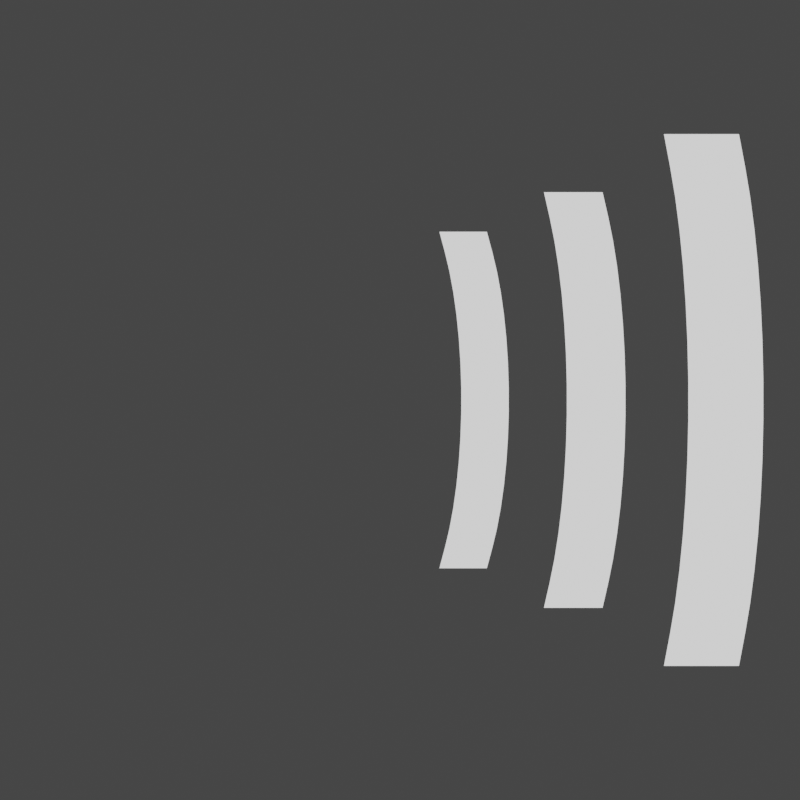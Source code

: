 # Source: unmute_256.blend  (saved by Blender 2.91.10; exported with 4.5.12 LTS)
import bpy
from mathutils import Matrix  # noqa: F401  (used for matrix-valued properties, if any)

bpy.ops.wm.read_factory_settings(use_empty=True)
scene = bpy.context.scene
scene.name = 'Scene'

# ---- collections
col_collection = bpy.data.collections.new('Collection'); scene.collection.children.link(col_collection)

# ---- materials (node trees are filled in below, after node groups)
mat_material = bpy.data.materials.new('Material')
mat_material.use_transparent_shadow = False

# ---- material node trees
mat_material.use_nodes = True; mat_material.node_tree.nodes.clear()
_N = mat_material.node_tree.nodes; _L = mat_material.node_tree.links
n0 = _N.new('ShaderNodeOutputMaterial'); n0.name = 'Material Output'; n0.location = (300, 300)
n1 = _N.new('ShaderNodeEmission'); n1.name = 'Emission'; n1.location = (10, 300)
_L.new(n1.outputs[0], n0.inputs[0])
n0.is_active_output = True

# ---- world
world_world = bpy.data.worlds.new('World'); scene.world = world_world
world_world.use_nodes = True; world_world.node_tree.nodes.clear()
_N = world_world.node_tree.nodes; _L = world_world.node_tree.links
n0 = _N.new('ShaderNodeOutputWorld'); n0.name = 'World Output'; n0.location = (300, 300)
n1 = _N.new('ShaderNodeBackground'); n1.name = 'Background'; n1.location = (10, 300)
n1.inputs[0].default_value = (0.05088, 0.05088, 0.05088, 1.0)
_L.new(n1.outputs[0], n0.inputs[0])
n0.is_active_output = True
world_world.color = (0.05088, 0.05088, 0.05088)
world_world.use_sun_shadow = False
world_world.sun_shadow_jitter_overblur = 0.0

# ---- cameras
cam_camera = bpy.data.cameras.new('Camera')
cam_camera.passepartout_alpha = 1.0

# ---- meshes
me_plane = bpy.data.meshes.new('Plane')
me_plane.from_pydata([(-1.0, -1.0, 0.0), (1.0, -1.0, 0.0), (-1.0, 1.0, 0.0), (1.0, 1.0, 0.0), (-0.7638, -0.8759, 0.0), (-0.7638, 0.8759, 0.0), (-0.575, -0.764, 0.0), (-0.4133, -0.6408, 0.0), (-0.281, -0.5084, 0.0), (-0.18, -0.3685, 0.0), (-0.1119, -0.2233, 0.0), (-0.07755, -0.07479, 0.0), (-0.07755, 0.07479, 0.0), (-0.1119, 0.2233, 0.0), (-0.18, 0.3685, 0.0), (-0.281, 0.5084, 0.0), (-0.4133, 0.6408, 0.0), (-0.575, 0.764, 0.0), (1.236, 0.8759, 0.0), (1.236, -0.8759, 0.0), (1.425, 0.764, 0.0), (1.587, 0.6408, 0.0), (1.719, 0.5084, 0.0), (1.82, 0.3685, 0.0), (1.888, 0.2233, 0.0), (1.922, 0.07479, 0.0), (1.922, -0.07479, 0.0), (1.888, -0.2233, 0.0), (1.82, -0.3685, 0.0), (1.719, -0.5084, 0.0), (1.587, -0.6408, 0.0), (1.425, -0.764, 0.0)], [], [(5, 18, 3, 2), (18, 5, 17, 20), (20, 17, 16, 21), (21, 16, 15, 22), (22, 15, 14, 23), (23, 14, 13, 24), (24, 13, 12, 25), (25, 12, 11, 26), (26, 11, 10, 27), (27, 10, 9, 28), (28, 9, 8, 29), (29, 8, 7, 30), (30, 7, 6, 31), (31, 6, 4, 19), (0, 1, 19, 4)])
_uv = me_plane.uv_layers.new(name='UVMap')
_uv.uv.foreach_set('vector', [0.0, 0.938, 1.0, 0.938, 1.0, 1.0, 0.0, 1.0, 1.0, 0.938, 0.0, 0.938, -0.01216, 0.882, 0.9878, 0.882, 0.9878, 0.882, -0.01216, 0.882, -0.04845, 0.8204, 0.9516, 0.8204, 0.9516, 0.8204, -0.04845, 0.8204, -0.1083, 0.7542, 0.8917, 0.7542, 0.8917, 0.7542, -0.1083, 0.7542, -0.191, 0.6843, 0.809, 0.6843, 0.809, 0.6843, -0.191, 0.6843, -0.2951, 0.6116, 0.7049, 0.6116, 0.7049, 0.6116, -0.2951, 0.6116, -0.4193, 0.5374, 0.5807, 0.5374, 0.5807, 0.5374, -0.4193, 0.5374, -0.4193, 0.4626, 0.5807, 0.4626, 0.5807, 0.4626, -0.4193, 0.4626, -0.2951, 0.3884, 0.7049, 0.3884, 0.7049, 0.3884, -0.2951, 0.3884, -0.191, 0.3157, 0.809, 0.3157, 0.809, 0.3157, -0.191, 0.3157, -0.1083, 0.2458, 0.8917, 0.2458, 0.8917, 0.2458, -0.1083, 0.2458, -0.04845, 0.1796, 0.9516, 0.1796, 0.9516, 0.1796, -0.04845, 0.1796, -0.01216, 0.118, 0.9878, 0.118, 0.9878, 0.118, -0.01216, 0.118, 0.0, 0.06204, 1.0, 0.06204, 0.0, 0.0, 1.0, 0.0, 1.0, 0.06204, 0.0, 0.06204])
me_plane.materials.append(mat_material)
me_plane.use_remesh_fix_poles = True
me_plane.use_remesh_preserve_attributes = False
me_plane.use_mirror_vertex_groups = False
me_plane.update()
me_plane_001 = bpy.data.meshes.new('Plane.001')
me_plane_001.from_pydata([(-1.0, -1.0, 0.0), (1.0, -1.0, 0.0), (-1.0, 1.0, 0.0), (1.0, 1.0, 0.0), (-0.8, -0.8759, 0.0), (-0.8, 0.8759, 0.0), (-0.6402, -0.764, 0.0), (-0.5032, -0.6408, 0.0), (-0.3912, -0.5084, 0.0), (-0.3057, -0.3685, 0.0), (-0.248, -0.2233, 0.0), (-0.2189, -0.07479, 0.0), (-0.2189, 0.07479, 0.0), (-0.248, 0.2233, 0.0), (-0.3057, 0.3685, 0.0), (-0.3912, 0.5084, 0.0), (-0.5032, 0.6408, 0.0), (-0.6402, 0.764, 0.0), (1.2, 0.8759, 0.0), (1.2, -0.8759, 0.0), (1.36, 0.764, 0.0), (1.497, 0.6408, 0.0), (1.609, 0.5084, 0.0), (1.694, 0.3685, 0.0), (1.752, 0.2233, 0.0), (1.781, 0.07479, 0.0), (1.781, -0.07479, 0.0), (1.752, -0.2233, 0.0), (1.694, -0.3685, 0.0), (1.609, -0.5084, 0.0), (1.497, -0.6408, 0.0), (1.36, -0.764, 0.0)], [], [(5, 18, 3, 2), (18, 5, 17, 20), (20, 17, 16, 21), (21, 16, 15, 22), (22, 15, 14, 23), (23, 14, 13, 24), (24, 13, 12, 25), (25, 12, 11, 26), (26, 11, 10, 27), (27, 10, 9, 28), (28, 9, 8, 29), (29, 8, 7, 30), (30, 7, 6, 31), (31, 6, 4, 19), (0, 1, 19, 4)])
_uv = me_plane_001.uv_layers.new(name='UVMap')
_uv.uv.foreach_set('vector', [0.0, 0.938, 1.0, 0.938, 1.0, 1.0, 0.0, 1.0, 1.0, 0.938, 0.0, 0.938, -0.01029, 0.882, 0.9897, 0.882, 0.9897, 0.882, -0.01029, 0.882, -0.04102, 0.8204, 0.959, 0.8204, 0.959, 0.8204, -0.04102, 0.8204, -0.09174, 0.7542, 0.9083, 0.7542, 0.9083, 0.7542, -0.09174, 0.7542, -0.1617, 0.6843, 0.8383, 0.6843, 0.8383, 0.6843, -0.1617, 0.6843, -0.2499, 0.6116, 0.7501, 0.6116, 0.7501, 0.6116, -0.2499, 0.6116, -0.355, 0.5374, 0.645, 0.5374, 0.645, 0.5374, -0.355, 0.5374, -0.355, 0.4626, 0.645, 0.4626, 0.645, 0.4626, -0.355, 0.4626, -0.2499, 0.3884, 0.7501, 0.3884, 0.7501, 0.3884, -0.2499, 0.3884, -0.1617, 0.3157, 0.8383, 0.3157, 0.8383, 0.3157, -0.1617, 0.3157, -0.09174, 0.2458, 0.9083, 0.2458, 0.9083, 0.2458, -0.09174, 0.2458, -0.04102, 0.1796, 0.959, 0.1796, 0.959, 0.1796, -0.04102, 0.1796, -0.01029, 0.118, 0.9897, 0.118, 0.9897, 0.118, -0.01029, 0.118, 0.0, 0.06204, 1.0, 0.06204, 0.0, 0.0, 1.0, 0.0, 1.0, 0.06204, 0.0, 0.06204])
me_plane_001.materials.append(mat_material)
me_plane_001.use_remesh_fix_poles = True
me_plane_001.use_remesh_preserve_attributes = False
me_plane_001.use_mirror_vertex_groups = False
me_plane_001.update()
me_plane_002 = bpy.data.meshes.new('Plane.002')
me_plane_002.from_pydata([(-1.0, -1.0, 0.0), (1.0, -1.0, 0.0), (-1.0, 1.0, 0.0), (1.0, 1.0, 0.0), (-0.8336, -0.8759, 0.0), (-0.8336, 0.8759, 0.0), (-0.7006, -0.764, 0.0), (-0.5866, -0.6408, 0.0), (-0.4934, -0.5084, 0.0), (-0.4223, -0.3685, 0.0), (-0.3743, -0.2233, 0.0), (-0.3501, -0.07479, 0.0), (-0.3501, 0.07479, 0.0), (-0.3743, 0.2233, 0.0), (-0.4223, 0.3685, 0.0), (-0.4934, 0.5084, 0.0), (-0.5866, 0.6408, 0.0), (-0.7006, 0.764, 0.0), (1.166, 0.8759, 0.0), (1.166, -0.8759, 0.0), (1.299, 0.764, 0.0), (1.413, 0.6408, 0.0), (1.507, 0.5084, 0.0), (1.578, 0.3685, 0.0), (1.626, 0.2233, 0.0), (1.65, 0.07479, 0.0), (1.65, -0.07479, 0.0), (1.626, -0.2233, 0.0), (1.578, -0.3685, 0.0), (1.507, -0.5084, 0.0), (1.413, -0.6408, 0.0), (1.299, -0.764, 0.0)], [], [(5, 18, 3, 2), (18, 5, 17, 20), (20, 17, 16, 21), (21, 16, 15, 22), (22, 15, 14, 23), (23, 14, 13, 24), (24, 13, 12, 25), (25, 12, 11, 26), (26, 11, 10, 27), (27, 10, 9, 28), (28, 9, 8, 29), (29, 8, 7, 30), (30, 7, 6, 31), (31, 6, 4, 19), (0, 1, 19, 4)])
_uv = me_plane_002.uv_layers.new(name='UVMap')
_uv.uv.foreach_set('vector', [0.0, 0.938, 1.0, 0.938, 1.0, 1.0, 0.0, 1.0, 1.0, 0.938, 0.0, 0.938, -0.008565, 0.882, 0.9914, 0.882, 0.9914, 0.882, -0.008565, 0.882, -0.03413, 0.8204, 0.9659, 0.8204, 0.9659, 0.8204, -0.03413, 0.8204, -0.07633, 0.7542, 0.9237, 0.7542, 0.9237, 0.7542, -0.07633, 0.7542, -0.1345, 0.6843, 0.8655, 0.6843, 0.8655, 0.6843, -0.1345, 0.6843, -0.2079, 0.6116, 0.7921, 0.6116, 0.7921, 0.6116, -0.2079, 0.6116, -0.2954, 0.5374, 0.7046, 0.5374, 0.7046, 0.5374, -0.2954, 0.5374, -0.2954, 0.4626, 0.7046, 0.4626, 0.7046, 0.4626, -0.2954, 0.4626, -0.2079, 0.3884, 0.7921, 0.3884, 0.7921, 0.3884, -0.2079, 0.3884, -0.1345, 0.3157, 0.8655, 0.3157, 0.8655, 0.3157, -0.1345, 0.3157, -0.07633, 0.2458, 0.9237, 0.2458, 0.9237, 0.2458, -0.07633, 0.2458, -0.03413, 0.1796, 0.9659, 0.1796, 0.9659, 0.1796, -0.03413, 0.1796, -0.008565, 0.118, 0.9914, 0.118, 0.9914, 0.118, -0.008565, 0.118, 0.0, 0.06204, 1.0, 0.06204, 0.0, 0.0, 1.0, 0.0, 1.0, 0.06204, 0.0, 0.06204])
me_plane_002.materials.append(mat_material)
me_plane_002.use_remesh_fix_poles = True
me_plane_002.use_remesh_preserve_attributes = False
me_plane_002.use_mirror_vertex_groups = False
me_plane_002.update()

# ---- objects
ob_camera = bpy.data.objects.new('Camera', cam_camera)
ob_plane = bpy.data.objects.new('Plane', me_plane)
ob_plane_001 = bpy.data.objects.new('Plane.001', me_plane_001)
ob_plane_002 = bpy.data.objects.new('Plane.002', me_plane_002)

# ---- transforms, parenting, visibility, modifiers, constraints
ob_camera.location = (0.0, 0.0, 3.515)
ob_camera.lineart.crease_threshold = 0.0
ob_plane.location = (0.1997, 0.0, 0.0)
ob_plane.scale = (0.07502, 0.5322, 0.2891)
ob_plane.lineart.crease_threshold = 0.0
ob_plane_001.location = (0.5481, 0.0, 0.0)
ob_plane_001.scale = (0.09269, 0.6574, 0.3571)
ob_plane_001.lineart.crease_threshold = 0.0
ob_plane_002.location = (0.9536, 0.0, 0.0)
ob_plane_002.scale = (0.1186, 0.8412, 0.4569)
ob_plane_002.lineart.crease_threshold = 0.0

# ---- collection membership
col_collection.objects.link(ob_camera)
col_collection.objects.link(ob_plane)
col_collection.objects.link(ob_plane_001)
col_collection.objects.link(ob_plane_002)

# ---- scene / render settings (as saved in the file)
scene.camera = ob_camera
scene.frame_start = 1; scene.frame_end = 250; scene.frame_set(0)
scene.render.engine = 'BLENDER_EEVEE_NEXT'
scene.render.resolution_x = 256
scene.render.resolution_y = 256
scene.render.film_transparent = True
scene.cycles.use_denoising = False
scene.cycles.samples = 128
scene.cycles.sampling_pattern = 'TABULATED_SOBOL'
scene.cycles.use_adaptive_sampling = False
scene.cycles.use_light_tree = False
scene.view_settings.view_transform = 'Filmic'
bpy.context.view_layer.update()
